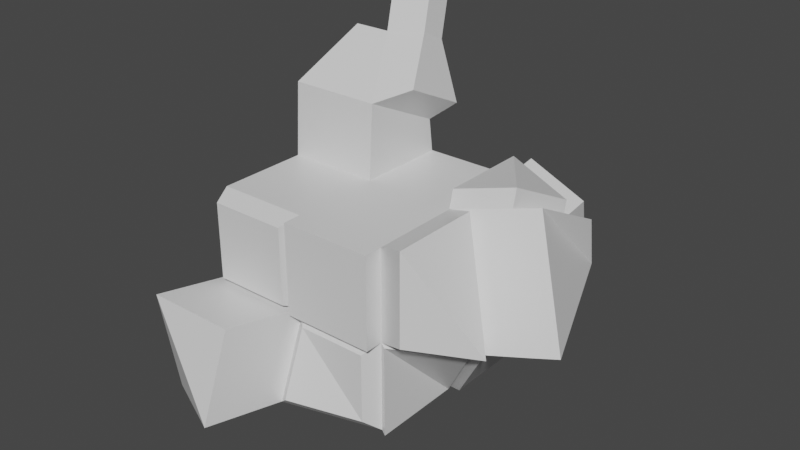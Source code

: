 # Source: Test_Sculpture_1.blend  (saved by Blender 2.80.75; exported with 4.5.12 LTS)
import bpy
from mathutils import Matrix  # noqa: F401  (used for matrix-valued properties, if any)

bpy.ops.wm.read_factory_settings(use_empty=True)
scene = bpy.context.scene
scene.name = 'Scene'

# ---- collections
col_collection = bpy.data.collections.new('Collection'); scene.collection.children.link(col_collection)

# ---- materials (node trees are filled in below, after node groups)
mat_material = bpy.data.materials.new('Material')
mat_material.alpha_threshold = 0.0
mat_material.use_transparent_shadow = False
mat_material.line_color = (0.0, 0.0, 0.0, 1.0)

# ---- material node trees
mat_material.use_nodes = True; mat_material.node_tree.nodes.clear()
_N = mat_material.node_tree.nodes; _L = mat_material.node_tree.links
n0 = _N.new('ShaderNodeOutputMaterial'); n0.name = 'Material Output'; n0.location = (300, 300)
n1 = _N.new('ShaderNodeBsdfPrincipled'); n1.name = 'Principled BSDF'; n1.location = (10, 300)
n1.distribution = 'GGX'
n1.subsurface_method = 'BURLEY'
n1.inputs[2].default_value = 0.4
n1.inputs[3].default_value = 1.45
n1.inputs[27].default_value = (0.0, 0.0, 0.0, 1.0)
n1.inputs[28].default_value = 1.0
_L.new(n1.outputs[0], n0.inputs[0])
n0.is_active_output = True

# ---- world
world_world = bpy.data.worlds.new('World'); scene.world = world_world
world_world.use_nodes = True; world_world.node_tree.nodes.clear()
_N = world_world.node_tree.nodes; _L = world_world.node_tree.links
n0 = _N.new('ShaderNodeOutputWorld'); n0.name = 'World Output'; n0.location = (300, 300)
n1 = _N.new('ShaderNodeBackground'); n1.name = 'Background'; n1.location = (10, 300)
n1.inputs[0].default_value = (0.05088, 0.05088, 0.05088, 1.0)
_L.new(n1.outputs[0], n0.inputs[0])
n0.is_active_output = True
world_world.color = (0.05088, 0.05088, 0.05088)
world_world.use_sun_shadow = False
world_world.sun_shadow_jitter_overblur = 0.0

# ---- meshes
me_cube = bpy.data.meshes.new('Cube')
me_cube.from_pydata([(1.0, 1.0, -1.0), (1.0, -1.0, -1.0), (1.0, 1.0, 1.0), (1.0, -1.0, 1.0), (-1.0, 1.0, -1.0), (-1.0, -1.0, -1.0), (-1.0, 1.0, 1.0), (-0.9182, -1.113, 0.8685), (-1.0, -1.0, 4.371e-08), (0.0, -1.0, -1.0), (1.0, -4.371e-08, -1.0), (-1.0, 4.371e-08, 1.0), (1.0, 4.371e-08, 1.0), (-1.0, -4.371e-08, -1.0), (0.0, 1.0, 1.0), (1.0, 1.0, -4.371e-08), (-0.06884, -0.9956, 1.299), (-1.0, 1.0, -4.371e-08), (0.0, 1.0, -1.0), (1.0, -1.0, 4.371e-08), (0.0, -4.371e-08, -1.0), (1.618, -0.1002, 0.5328), (0.0, -1.0, 4.371e-08), (-1.0, 0.0, 0.0), (0.0, 4.371e-08, 1.0), (0.0, 1.0, -4.371e-08), (-1.0, 1.369, -0.9513), (-1.0, 1.8, -0.04866), (0.0, 1.369, -0.9513), (0.0, 1.8, -0.04866), (-0.6994, 2.159, -0.9947), (-0.6994, 2.33, -0.6347), (-0.3006, 2.159, -0.9947), (-0.3006, 2.33, -0.6347), (0.3453, 1.633, -0.9521), (0.3453, 1.966, -0.2531), (0.1126, 2.244, -0.9856), (0.1126, 2.377, -0.7069), (-0.3837, 2.581, -1.196), (-0.3837, 2.753, -0.8361), (0.02947, 2.667, -1.187), (0.02947, 2.8, -0.9083), (1.758, 0.8181, -0.8088), (1.617, 0.1449, -1.145), (1.617, 1.145, -0.1449), (2.235, 0.04463, 0.3879), (1.33, 1.13, 1.13), (1.33, 0.1302, 1.13), (1.33, 1.13, 0.1302), (1.948, 0.02995, 0.663), (1.057, -1.026, 1.026), (1.057, -0.02574, 1.026), (1.057, -1.026, 0.02574), (1.675, -0.126, 0.5585), (1.149, -1.038, -1.038), (1.149, -0.03774, -1.038), (1.149, -1.038, -0.03774), (1.767, -0.138, 0.4951), (2.034, 0.8849, -0.8756), (1.893, 0.2117, -1.212), (1.893, 1.212, -0.2117), (2.511, 0.1115, 0.3211), (1.007, 1.201, -1.039), (1.007, 1.201, -0.03889), (1.765, 1.019, -0.8477), (1.624, 1.346, -0.1837), (1.014, 1.07, -1.356), (1.014, 0.07024, -1.356), (1.772, 0.8884, -1.164), (1.631, 0.2151, -1.5), (1.0, 1.0, 1.203), (1.0, 5.259e-08, 1.203), (0.0, 1.0, 1.203), (0.0, 5.259e-08, 1.203), (-0.9209, 0.9209, 1.208), (-0.9209, 0.07906, 1.208), (-0.07906, 0.9209, 1.208), (-0.07906, 0.07906, 1.208), (0.8957, -0.8555, 1.171), (0.8957, -0.09981, 1.171), (0.08803, -0.8521, 1.397), (0.14, -0.09981, 1.171), (-1.117, -1.048, 1.706), (-1.199, 0.0651, 1.837), (-0.2677, -0.9305, 2.136), (-0.1989, 0.0651, 1.837)], [], [(25, 17, 6, 14), (24, 14, 76, 77), (23, 17, 4, 13), (22, 19, 3, 16), (21, 15, 48, 49), (20, 18, 0, 10), (9, 20, 10, 1), (5, 13, 20, 9), (13, 4, 18, 20), (12, 3, 50, 51), (1, 10, 55, 54), (15, 21, 45, 44), (8, 22, 16, 7), (5, 9, 22, 8), (9, 1, 19, 22), (8, 23, 13, 5), (7, 11, 23, 8), (11, 6, 17, 23), (11, 7, 82, 83), (16, 3, 78, 80), (14, 24, 73, 72), (15, 25, 14, 2), (0, 18, 25, 15), (18, 4, 26, 28), (26, 27, 31, 30), (4, 17, 27, 26), (17, 25, 29, 27), (25, 18, 28, 29), (32, 30, 31, 33), (27, 29, 33, 31), (28, 26, 30, 32), (33, 29, 35, 37), (35, 34, 36, 37), (36, 32, 38, 40), (28, 32, 36, 34), (29, 28, 34, 35), (38, 39, 41, 40), (32, 33, 39, 38), (33, 37, 41, 39), (37, 36, 40, 41), (44, 45, 61, 60), (21, 10, 43, 45), (0, 42, 68, 66), (42, 0, 62, 64), (49, 48, 46, 47), (15, 2, 46, 48), (2, 12, 47, 46), (12, 21, 49, 47), (52, 53, 51, 50), (3, 19, 52, 50), (19, 21, 53, 52), (21, 12, 51, 53), (54, 55, 57, 56), (19, 1, 54, 56), (10, 21, 57, 55), (21, 19, 56, 57), (59, 58, 60, 61), (42, 44, 60, 58), (45, 43, 59, 61), (43, 42, 58, 59), (62, 63, 65, 64), (0, 15, 63, 62), (15, 44, 65, 63), (44, 42, 64, 65), (67, 66, 68, 69), (43, 10, 67, 69), (10, 0, 66, 67), (42, 43, 69, 68), (71, 70, 72, 73), (24, 12, 71, 73), (2, 14, 72, 70), (12, 2, 70, 71), (77, 76, 74, 75), (14, 6, 74, 76), (11, 24, 77, 75), (6, 11, 75, 74), (78, 79, 81, 80), (12, 24, 81, 79), (3, 12, 79, 78), (24, 16, 80, 81), (84, 85, 83, 82), (7, 16, 84, 82), (16, 24, 85, 84), (24, 11, 83, 85)])
_uv = me_cube.uv_layers.new(name='UVMap')
_uv.uv.foreach_set('vector', [0.5, 0.125, 0.625, 0.125, 0.625, 0.25, 0.5, 0.25, 0.5, 0.375, 0.625, 0.375, 0.625, 0.375, 0.5, 0.375, 0.5, 0.625, 0.625, 0.625, 0.625, 0.75, 0.5, 0.75, 0.5, 0.875, 0.625, 0.875, 0.625, 1.0, 0.5, 1.0, 0.25, 0.625, 0.375, 0.625, 0.375, 0.625, 0.25, 0.625, 0.75, 0.625, 0.875, 0.625, 0.875, 0.75, 0.75, 0.75, 0.625, 0.625, 0.75, 0.625, 0.75, 0.75, 0.625, 0.75, 0.625, 0.5, 0.75, 0.5, 0.75, 0.625, 0.625, 0.625, 0.75, 0.5, 0.875, 0.5, 0.875, 0.625, 0.75, 0.625, 0.5, 0.25, 0.375, 0.25, 0.375, 0.25, 0.5, 0.25, 0.625, 0.75, 0.75, 0.75, 0.75, 0.75, 0.625, 0.75, 0.375, 0.625, 0.25, 0.625, 0.25, 0.625, 0.375, 0.625, 0.375, 0.875, 0.5, 0.875, 0.5, 1.0, 0.375, 1.0, 0.375, 0.75, 0.5, 0.75, 0.5, 0.875, 0.375, 0.875, 0.5, 0.75, 0.625, 0.75, 0.625, 0.875, 0.5, 0.875, 0.375, 0.625, 0.5, 0.625, 0.5, 0.75, 0.375, 0.75, 0.375, 0.5, 0.5, 0.5, 0.5, 0.625, 0.375, 0.625, 0.5, 0.5, 0.625, 0.5, 0.625, 0.625, 0.5, 0.625, 0.5, 0.5, 0.375, 0.5, 0.375, 0.5, 0.5, 0.5, 0.5, 1.0, 0.625, 1.0, 0.625, 1.0, 0.5, 1.0, 0.625, 0.375, 0.5, 0.375, 0.5, 0.375, 0.625, 0.375, 0.375, 0.125, 0.5, 0.125, 0.5, 0.25, 0.375, 0.25, 0.375, 0.0, 0.5, 0.0, 0.5, 0.125, 0.375, 0.125, 0.875, 0.625, 0.875, 0.5, 0.875, 0.5, 0.875, 0.625, 0.625, 0.75, 0.625, 0.625, 0.625, 0.625, 0.625, 0.75, 0.625, 0.75, 0.625, 0.625, 0.625, 0.625, 0.625, 0.75, 0.625, 0.125, 0.5, 0.125, 0.5, 0.125, 0.625, 0.125, 0.5, 0.125, 0.5, 0.0, 0.5, 0.0, 0.5, 0.125, 0.5, 0.0, 0.625, 0.0, 0.625, 0.125, 0.5, 0.125, 0.625, 0.125, 0.5, 0.125, 0.5, 0.125, 0.625, 0.125, 0.875, 0.625, 0.875, 0.5, 0.875, 0.5, 0.875, 0.625, 0.5, 0.125, 0.5, 0.125, 0.5, 0.125, 0.5, 0.125, 0.5, 0.125, 0.5, 0.0, 0.5, 0.0, 0.5, 0.125, 0.875, 0.625, 0.875, 0.625, 0.875, 0.625, 0.875, 0.625, 0.875, 0.625, 0.875, 0.625, 0.875, 0.625, 0.875, 0.625, 0.5, 0.125, 0.5, 0.0, 0.5, 0.0, 0.5, 0.125, 0.5, 0.0, 0.5, 0.125, 0.5, 0.125, 0.5, 0.0, 0.5, 0.0, 0.5, 0.125, 0.5, 0.125, 0.5, 0.0, 0.5, 0.125, 0.5, 0.125, 0.5, 0.125, 0.5, 0.125, 0.5, 0.125, 0.5, 0.0, 0.5, 0.0, 0.5, 0.125, 0.375, 0.625, 0.25, 0.625, 0.25, 0.625, 0.375, 0.625, 0.25, 0.625, 0.25, 0.5, 0.25, 0.5, 0.25, 0.625, 0.875, 0.75, 0.875, 0.75, 0.875, 0.75, 0.875, 0.75, 0.875, 0.75, 0.875, 0.75, 0.875, 0.75, 0.875, 0.75, 0.25, 0.625, 0.375, 0.625, 0.375, 0.75, 0.25, 0.75, 0.375, 0.125, 0.375, 0.25, 0.375, 0.25, 0.375, 0.125, 0.625, 0.25, 0.5, 0.25, 0.5, 0.25, 0.625, 0.25, 0.25, 0.75, 0.25, 0.625, 0.25, 0.625, 0.25, 0.75, 0.125, 0.625, 0.25, 0.625, 0.25, 0.75, 0.125, 0.75, 0.625, 1.0, 0.625, 0.875, 0.625, 0.875, 0.625, 1.0, 0.125, 0.625, 0.25, 0.625, 0.25, 0.625, 0.125, 0.625, 0.25, 0.625, 0.25, 0.75, 0.25, 0.75, 0.25, 0.625, 0.125, 0.5, 0.25, 0.5, 0.25, 0.625, 0.125, 0.625, 0.625, 0.875, 0.625, 0.75, 0.625, 0.75, 0.625, 0.875, 0.25, 0.5, 0.25, 0.625, 0.25, 0.625, 0.25, 0.5, 0.25, 0.625, 0.125, 0.625, 0.125, 0.625, 0.25, 0.625, 0.25, 0.5, 0.375, 0.5, 0.375, 0.625, 0.25, 0.625, 0.375, 0.0, 0.375, 0.125, 0.375, 0.125, 0.375, 0.0, 0.25, 0.625, 0.25, 0.5, 0.25, 0.5, 0.25, 0.625, 0.75, 0.75, 0.875, 0.75, 0.875, 0.75, 0.75, 0.75, 0.375, 0.0, 0.375, 0.125, 0.375, 0.125, 0.375, 0.0, 0.375, 0.0, 0.375, 0.125, 0.375, 0.125, 0.375, 0.0, 0.375, 0.625, 0.375, 0.625, 0.375, 0.625, 0.375, 0.625, 0.375, 0.125, 0.375, 0.0, 0.375, 0.0, 0.375, 0.125, 0.75, 0.75, 0.875, 0.75, 0.875, 0.75, 0.75, 0.75, 0.25, 0.5, 0.25, 0.5, 0.25, 0.5, 0.25, 0.5, 0.75, 0.75, 0.875, 0.75, 0.875, 0.75, 0.75, 0.75, 0.875, 0.75, 0.75, 0.75, 0.75, 0.75, 0.875, 0.75, 0.5, 0.25, 0.625, 0.25, 0.625, 0.375, 0.5, 0.375, 0.5, 0.375, 0.5, 0.25, 0.5, 0.25, 0.5, 0.375, 0.375, 0.25, 0.5, 0.25, 0.5, 0.25, 0.375, 0.25, 0.5, 0.25, 0.625, 0.25, 0.625, 0.25, 0.5, 0.25, 0.5, 0.375, 0.625, 0.375, 0.625, 0.5, 0.5, 0.5, 0.5, 0.25, 0.625, 0.25, 0.625, 0.25, 0.5, 0.25, 0.5, 0.5, 0.5, 0.375, 0.5, 0.375, 0.5, 0.5, 0.625, 0.5, 0.5, 0.5, 0.5, 0.5, 0.625, 0.5, 0.375, 0.25, 0.5, 0.25, 0.5, 0.375, 0.375, 0.375, 0.5, 0.25, 0.5, 0.375, 0.5, 0.375, 0.5, 0.25, 0.375, 0.25, 0.5, 0.25, 0.5, 0.25, 0.375, 0.25, 0.5, 0.375, 0.375, 0.375, 0.375, 0.375, 0.5, 0.375, 0.375, 0.375, 0.5, 0.375, 0.5, 0.5, 0.375, 0.5, 0.375, 1.0, 0.5, 1.0, 0.5, 1.0, 0.375, 1.0, 0.375, 0.375, 0.5, 0.375, 0.5, 0.375, 0.375, 0.375, 0.5, 0.375, 0.5, 0.5, 0.5, 0.5, 0.5, 0.375])
me_cube.materials.append(mat_material)
me_cube.use_remesh_preserve_volume = False
me_cube.use_remesh_preserve_attributes = False
me_cube.use_mirror_vertex_groups = False
me_cube.update()

# ---- objects
ob_cube = bpy.data.objects.new('Cube', me_cube)

# ---- transforms, parenting, visibility, modifiers, constraints
ob_cube.location = (0.0, 0.0, 0.0)
ob_cube.rotation_euler = (1.571, 0.0, 0.0)
ob_cube.lock_rotations_4d = False
ob_cube.empty_display_type = 'ARROWS'
ob_cube.lineart.crease_threshold = 0.0

# ---- collection membership
col_collection.objects.link(ob_cube)

# ---- scene / render settings (as saved in the file)
scene.frame_start = 1; scene.frame_end = 250; scene.frame_set(1)
scene.render.engine = 'BLENDER_EEVEE_NEXT'
scene.cycles.use_denoising = False
scene.cycles.samples = 128
scene.cycles.sampling_pattern = 'TABULATED_SOBOL'
scene.cycles.use_adaptive_sampling = False
scene.cycles.use_light_tree = False
scene.view_settings.view_transform = 'Filmic'
bpy.context.view_layer.update()

# ---- added for rendering (the .blend has no active camera and no usable light): camera, sun
cam_auto = bpy.data.cameras.new('AutoCamera')
cam_auto.lens = 50.0
cam_auto.sensor_width = 36.0
cam_auto.clip_end = 1000.0
ob_auto_camera = bpy.data.objects.new('AutoCamera', cam_auto)
scene.collection.objects.link(ob_auto_camera)
ob_auto_camera.location = (6.67351, -7.53877, 5.65707)
ob_auto_camera.rotation_euler = (1.09748, -7.21219e-08, 0.694738)
scene.camera = ob_auto_camera
light_auto_sun = bpy.data.lights.new('AutoSun', 'SUN')
light_auto_sun.energy = 3.0
light_auto_sun.angle = 0.0523599
ob_auto_sun = bpy.data.objects.new('AutoSun', light_auto_sun)
scene.collection.objects.link(ob_auto_sun)
ob_auto_sun.rotation_euler = (0.872665, 0.174533, 0.523599)
bpy.context.view_layer.update()
